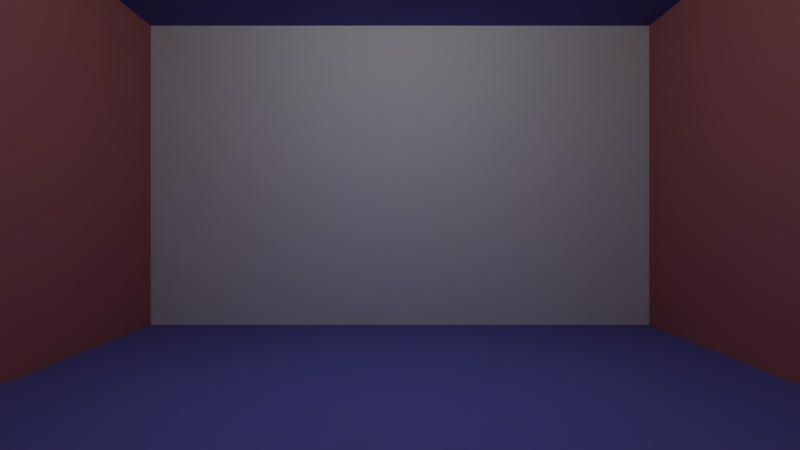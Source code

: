 # Source: level_test.blend  (saved by Blender 2.69.0; exported with 4.5.12 LTS)
import bpy
from mathutils import Matrix  # noqa: F401  (used for matrix-valued properties, if any)

bpy.ops.wm.read_factory_settings(use_empty=True)
scene = bpy.context.scene
scene.name = 'Scene'

# ---- collections
col_collection_1 = bpy.data.collections.new('Collection 1'); scene.collection.children.link(col_collection_1)

# ---- materials (node trees are filled in below, after node groups)
mat_rouge = bpy.data.materials.new('rouge')
mat_rouge.alpha_threshold = 0.0
mat_rouge.use_transparent_shadow = False
mat_rouge.diffuse_color = (0.402, 0.1329, 0.1329, 1.0)
mat_rouge.roughness = 0.5
mat_rouge.specular_intensity = 0.1
mat_rouge.line_color = (0.0, 0.0, 0.0, 1.0)
mat_blanc = bpy.data.materials.new('blanc')
mat_blanc.alpha_threshold = 0.0
mat_blanc.use_transparent_shadow = False
mat_blanc.diffuse_color = (0.7231, 0.7231, 0.7231, 1.0)
mat_blanc.roughness = 0.5
mat_blanc.specular_intensity = 0.1
mat_blanc.line_color = (0.0, 0.0, 0.0, 1.0)
mat_bleu = bpy.data.materials.new('bleu')
mat_bleu.alpha_threshold = 0.0
mat_bleu.use_transparent_shadow = False
mat_bleu.diffuse_color = (0.1329, 0.1329, 0.402, 1.0)
mat_bleu.roughness = 0.5
mat_bleu.specular_intensity = 0.1
mat_bleu.line_color = (0.0, 0.0, 0.0, 1.0)

# ---- material node trees

# ---- world
world_world = bpy.data.worlds.new('World'); scene.world = world_world
world_world.color = (0.05088, 0.05088, 0.05088)
world_world.use_sun_shadow = False
world_world.sun_shadow_jitter_overblur = 0.0
world_world.cycles.sampling_method = 'MANUAL'
world_world.cycles.sample_map_resolution = 256

# ---- cameras
cam_camera = bpy.data.cameras.new('Camera')
cam_camera.clip_end = 100.0
cam_camera.lens = 19.94
cam_camera.sensor_width = 32.0
cam_camera.sensor_height = 18.0
cam_camera.ortho_scale = 7.314
cam_camera.lens_unit = 'FOV'
cam_camera.dof.focus_distance = 0.0
cam_camera.dof.aperture_fstop = 128.0

# ---- lights
light_lamp = bpy.data.lights.new('Lamp', 'POINT')
light_lamp.transmission_factor = 0.0
light_lamp.cutoff_distance = 30.0
light_lamp.energy = 200.0
light_lamp.shadow_buffer_clip_start = 1.001
light_lamp.shadow_soft_size = 0.1
light_lamp.shadow_maximum_resolution = 0.006
light_lamp.use_absolute_resolution = True
light_lamp.cycles.use_multiple_importance_sampling = False

# ---- meshes
me_murdroite = bpy.data.meshes.new('murDroite')
me_murdroite.from_pydata([(5.758e-06, -5.0, 3.0), (-5.758e-06, -5.0, -3.0), (5.758e-06, 5.0, 3.0), (-5.758e-06, 5.0, -3.0)], [], [(1, 0, 2, 3)])
me_murdroite.materials.append(mat_rouge)
me_murdroite.use_remesh_preserve_volume = False
me_murdroite.use_remesh_preserve_attributes = False
me_murdroite.use_mirror_vertex_groups = False
me_murdroite.update()
me_murgauche = bpy.data.meshes.new('murGauche')
me_murgauche.from_pydata([(-1.919e-06, -5.0, -3.0), (1.919e-06, -5.0, 3.0), (-1.919e-06, 5.0, -3.0), (1.919e-06, 5.0, 3.0)], [], [(1, 0, 2, 3)])
me_murgauche.materials.append(mat_rouge)
me_murgauche.use_remesh_preserve_volume = False
me_murgauche.use_remesh_preserve_attributes = False
me_murgauche.use_mirror_vertex_groups = False
me_murgauche.update()
me_murfond = bpy.data.meshes.new('MurFond')
me_murfond.from_pydata([(5.0, -2.265e-07, -3.0), (-5.0, -2.265e-07, -3.0), (5.0, 2.265e-07, 3.0), (-5.0, 2.265e-07, 3.0)], [], [(1, 0, 2, 3)])
me_murfond.materials.append(mat_blanc)
me_murfond.use_remesh_preserve_volume = False
me_murfond.use_remesh_preserve_attributes = False
me_murfond.use_mirror_vertex_groups = False
me_murfond.update()
me_plafond = bpy.data.meshes.new('plafond')
me_plafond.from_pydata([(-5.0, -5.0, 6.398e-06), (5.0, -5.0, -6.398e-06), (-5.0, 5.0, 6.398e-06), (5.0, 5.0, -6.398e-06)], [], [(1, 0, 2, 3)])
me_plafond.materials.append(mat_bleu)
me_plafond.use_remesh_preserve_volume = False
me_plafond.use_remesh_preserve_attributes = False
me_plafond.use_mirror_vertex_groups = False
me_plafond.update()
me_sol = bpy.data.meshes.new('sol')
me_sol.from_pydata([(5.0, -5.0, 0.0), (-5.0, -5.0, 0.0), (5.0, 5.0, 0.0), (-5.0, 5.0, 0.0)], [], [(1, 0, 2, 3)])
me_sol.materials.append(mat_bleu)
me_sol.use_remesh_preserve_volume = False
me_sol.use_remesh_preserve_attributes = False
me_sol.use_mirror_vertex_groups = False
me_sol.update()

# ---- objects
ob_murdroite = bpy.data.objects.new('murDroite', me_murdroite)
ob_murgauche = bpy.data.objects.new('murGauche', me_murgauche)
ob_murfond = bpy.data.objects.new('murFond', me_murfond)
ob_plafond = bpy.data.objects.new('plafond', me_plafond)
ob_sol = bpy.data.objects.new('sol', me_sol)
ob_lamp = bpy.data.objects.new('Lamp', light_lamp)
ob_camera = bpy.data.objects.new('Camera', cam_camera)

# ---- transforms, parenting, visibility, modifiers, constraints
ob_murdroite.location = (5.0, 5.0, 3.0)
ob_murdroite.lineart.crease_threshold = 0.0
ob_murgauche.location = (-5.0, 5.0, 3.0)
ob_murgauche.lineart.crease_threshold = 0.0
ob_murfond.location = (0.0, 10.0, 3.0)
ob_murfond.lineart.crease_threshold = 0.0
ob_plafond.location = (0.0, 5.0, 6.0)
ob_plafond.lineart.crease_threshold = 0.0
ob_sol.location = (0.0, 5.0, 0.0)
ob_sol.lineart.crease_threshold = 0.0
ob_lamp.location = (0.0, 5.0, 5.9)
ob_lamp.rotation_euler = (0.6503, 0.05522, 1.866)
ob_lamp.lock_rotations_4d = False
ob_lamp.empty_display_type = 'ARROWS'
ob_lamp.color = (0.0, 0.0, 0.0, 0.0)
ob_lamp.lineart.crease_threshold = 0.0
ob_camera.location = (0.0, 0.0, 2.0)
ob_camera.rotation_euler = (1.571, 0.0, 0.0)
ob_camera.lock_rotations_4d = False
ob_camera.empty_display_type = 'ARROWS'
ob_camera.color = (0.0, 0.0, 0.0, 0.0)
ob_camera.display_type = 'WIRE'
ob_camera.lineart.crease_threshold = 0.0

# ---- collection membership
col_collection_1.objects.link(ob_murdroite)
col_collection_1.objects.link(ob_murgauche)
col_collection_1.objects.link(ob_murfond)
col_collection_1.objects.link(ob_plafond)
col_collection_1.objects.link(ob_sol)
col_collection_1.objects.link(ob_lamp)
col_collection_1.objects.link(ob_camera)

# ---- scene / render settings (as saved in the file)
scene.camera = ob_camera
scene.frame_start = 1; scene.frame_end = 250; scene.frame_set(1)
scene.render.engine = 'BLENDER_EEVEE_NEXT'
scene.render.image_settings.compression = 90
scene.render.resolution_percentage = 50
scene.render.dither_intensity = 0.0
scene.cycles.use_denoising = False
scene.cycles.samples = 10
scene.cycles.sampling_pattern = 'TABULATED_SOBOL'
scene.cycles.light_sampling_threshold = 0.0
scene.cycles.use_adaptive_sampling = False
scene.cycles.use_light_tree = False
scene.cycles.blur_glossy = 0.0
scene.cycles.volume_bounces = 1
scene.cycles.pixel_filter_type = 'GAUSSIAN'
scene.cycles.sample_clamp_indirect = 0.0
scene.view_settings.view_transform = 'Standard'
bpy.context.view_layer.update()
